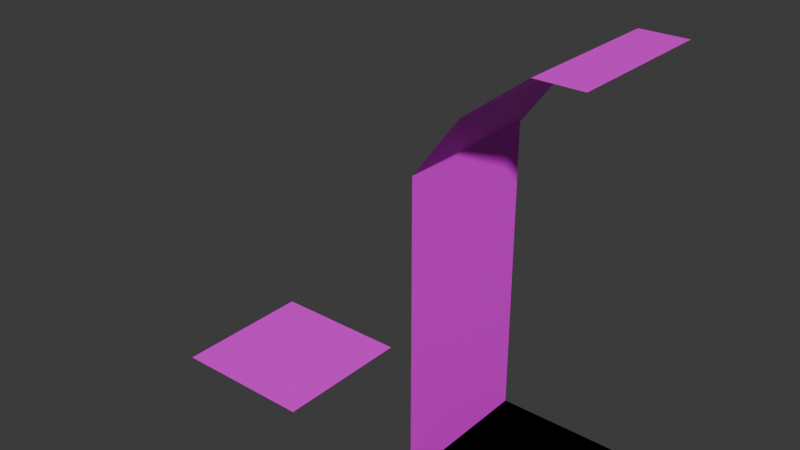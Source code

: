 # Source: dungeon-tiles.blend  (saved by Blender 4.5.92; exported with 4.5.12 LTS)
import bpy
from mathutils import Matrix  # noqa: F401  (used for matrix-valued properties, if any)

bpy.ops.wm.read_factory_settings(use_empty=True)
scene = bpy.context.scene
scene.name = 'Scene'

# ---- collections
col_collection = bpy.data.collections.new('Collection'); scene.collection.children.link(col_collection)

# ---- images (referenced by path relative to the original .blend; pixels are not part of the script)
import os
ASSET_DIR = os.environ.get("B2B_ASSET_DIR", "")  # directory of the original .blend (textures are referenced by path, not embedded)
HERE = os.path.dirname(os.path.abspath(__file__))  # packed textures are extracted next to this script under _unpacked/

def load_image(name, relpath, width, height, colorspace="sRGB"):
    """Load a texture the original file referenced (path relative to the .blend, or extracted next to this script)."""
    p = next((c for c in (os.path.join(HERE, relpath), os.path.join(ASSET_DIR, relpath)) if relpath and os.path.exists(c)), "")
    if p:
        img = bpy.data.images.load(p, check_existing=True)
        img.name = name
    else:  # same state as the original file: an image datablock whose file is absent (Cycles renders it pink)
        img = bpy.data.images.new(name, width, height)
        img.source = "FILE"
        img.filepath = "//" + (relpath or name)
    img.colorspace_settings.name = colorspace
    return img
img_dungeon_texture_png = load_image('dungeon-texture.png', 'dungeon-texture.png', 1024, 1024, 'sRGB')

# ---- materials (node trees are filled in below, after node groups)
mat_material = bpy.data.materials.new('Material')
mat_material.alpha_threshold = 0.0
mat_material.roughness = 0.5
mat_material.line_color = (0.0, 0.0, 0.0, 1.0)

# ---- material node trees
mat_material.use_nodes = True; mat_material.node_tree.nodes.clear()
_N = mat_material.node_tree.nodes; _L = mat_material.node_tree.links
n0 = _N.new('ShaderNodeOutputMaterial'); n0.name = 'Material Output'; n0.location = (785, 110)
n1 = _N.new('ShaderNodeBsdfPrincipled'); n1.name = 'Principled BSDF'; n1.location = (385, 110)
n1.inputs[3].default_value = 1.45
n2 = _N.new('ShaderNodeTexImage'); n2.name = 'Image Texture'; n2.location = (82, 90)
n2.image = img_dungeon_texture_png
n2.interpolation = 'Closest'
_L.new(n1.outputs[0], n0.inputs[0])
_L.new(n2.outputs[0], n1.inputs[0])
n0.is_active_output = True

# ---- world
world_world = bpy.data.worlds.new('World'); scene.world = world_world
world_world.use_nodes = True; world_world.node_tree.nodes.clear()
_N = world_world.node_tree.nodes; _L = world_world.node_tree.links
n0 = _N.new('ShaderNodeOutputWorld'); n0.name = 'World Output'; n0.location = (200, 100)
n1 = _N.new('ShaderNodeBackground'); n1.name = 'Background'; n1.location = (-200, 100)
n1.inputs[0].default_value = (0.05088, 0.05088, 0.05088, 1.0)
_L.new(n1.outputs[0], n0.inputs[0])
n0.is_active_output = True
world_world.color = (0.05088, 0.05088, 0.05088)
world_world.sun_shadow_jitter_overblur = 0.0

# ---- meshes
me_plane = bpy.data.meshes.new('Plane')
me_plane.from_pydata([(-1.0, -1.0, 0.0), (1.0, -1.0, 0.0), (-1.0, 1.0, 0.0), (1.0, 1.0, 0.0)], [], [(0, 1, 3, 2)])
_uv = me_plane.uv_layers.new(name='UVMap')
_uv.uv.foreach_set('vector', [0.25, 0.875, 0.375, 0.875, 0.375, 1.0, 0.25, 1.0])
me_plane.materials.append(mat_material)
me_plane.update()
me_plane_001 = bpy.data.meshes.new('Plane.001')
me_plane_001.from_pydata([(-1.0, -1.0, 0.0), (1.0, -1.0, 0.0), (-1.0, 1.0, 0.0), (1.0, 1.0, 0.0), (-1.0, 1.0, 0.0), (-1.0, -1.0, 0.0), (1.0, -1.0, 0.0), (1.0, 1.0, 0.0), (-1.0, 1.0, 2.0), (-1.0, -1.0, 2.0), (-1.0, 1.0, 2.0), (-1.0, -1.0, 2.0), (-1.0, 1.0, 4.0), (-1.0, -1.0, 4.0), (-1.0, 1.0, 4.0), (-1.0, -1.0, 4.0), (-1.0, 1.0, 4.0), (-1.0, -1.0, 4.0), (-1.0, 1.0, 4.0), (-1.0, -1.0, 4.0), (-0.4, 1.0, 4.8), (-0.4, -1.0, 4.8), (0.4, 1.0, 5.4), (0.4, -1.0, 5.4), (1.0, 1.0, 5.4), (1.0, -1.0, 5.4)], [], [(0, 2, 3, 1), (5, 6, 7, 4), (1, 3, 7, 6), (2, 0, 5, 4), (3, 2, 4, 7), (0, 1, 6, 5), (4, 5, 9, 8), (10, 11, 13, 12), (12, 13, 15, 14), (14, 15, 17, 16), (16, 17, 19, 18), (18, 19, 21, 20), (20, 21, 23, 22), (22, 23, 25, 24)])
_uv = me_plane_001.uv_layers.new(name='UVMap')
_uv.uv.foreach_set('vector', [0.25, 0.875, 0.25, 1.0, 0.375, 1.0, 0.375, 0.875, 0.25, 0.875, 0.375, 0.875, 0.375, 1.0, 0.25, 1.0, 0.375, 0.875, 0.375, 1.0, 0.375, 1.0, 0.375, 0.875, 0.25, 1.0, 0.25, 0.875, 0.25, 0.875, 0.25, 1.0, 0.375, 1.0, 0.25, 1.0, 0.25, 1.0, 0.375, 1.0, 0.25, 0.875, 0.375, 0.875, 0.375, 0.875, 0.25, 0.875, 0.25, 0.875, 0.125, 0.875, 0.125, 1.0, 0.25, 1.0, 0.25, 0.875, 0.125, 0.875, 0.125, 1.0, 0.25, 1.0, 0.25, 1.0, 0.125, 1.0, 0.125, 1.0, 0.25, 1.0, 0.25, 1.0, 0.125, 1.0, 0.125, 1.0, 0.25, 1.0, 0.25, 1.0, 0.125, 1.0, 0.125, 1.0, 0.25, 1.0, 0.25, 1.0, 0.125, 1.0, 0.125, 1.0, 0.25, 1.0, 0.25, 1.0, 0.125, 1.0, 0.125, 1.0, 0.25, 1.0, 0.25, 1.0, 0.125, 1.0, 0.125, 1.0, 0.25, 1.0])
me_plane_001.materials.append(mat_material)
me_plane_001.update()

# ---- objects
ob_ground_col = bpy.data.objects.new('Ground-col', me_plane)
ob_wall_side_col = bpy.data.objects.new('Wall-Side-col', me_plane_001)

# ---- transforms, parenting, visibility, modifiers, constraints
ob_ground_col.location = (0.0, 0.0, 0.0)
ob_ground_col.scale = (0.5, 0.5, 0.5)
ob_wall_side_col.location = (2.0, 0.0, 0.0)
ob_wall_side_col.scale = (0.5, 0.5, 0.5)

# ---- collection membership
col_collection.objects.link(ob_ground_col)
col_collection.objects.link(ob_wall_side_col)

# ---- scene / render settings (as saved in the file)
scene.frame_start = 1; scene.frame_end = 250; scene.frame_set(1)
scene.render.engine = 'BLENDER_EEVEE_NEXT'
bpy.context.view_layer.update()

# ---- added for rendering (the .blend has no active camera and no usable light): camera, sun
cam_auto = bpy.data.cameras.new('AutoCamera')
cam_auto.lens = 50.0
cam_auto.sensor_width = 36.0
cam_auto.clip_end = 1000.0
ob_auto_camera = bpy.data.objects.new('AutoCamera', cam_auto)
scene.collection.objects.link(ob_auto_camera)
ob_auto_camera.location = (4.8472, -4.61664, 4.42776)
ob_auto_camera.rotation_euler = (1.09748, -7.21219e-08, 0.694738)
scene.camera = ob_auto_camera
light_auto_sun = bpy.data.lights.new('AutoSun', 'SUN')
light_auto_sun.energy = 3.0
light_auto_sun.angle = 0.0523599
ob_auto_sun = bpy.data.objects.new('AutoSun', light_auto_sun)
scene.collection.objects.link(ob_auto_sun)
ob_auto_sun.rotation_euler = (0.872665, 0.174533, 0.523599)
bpy.context.view_layer.update()
